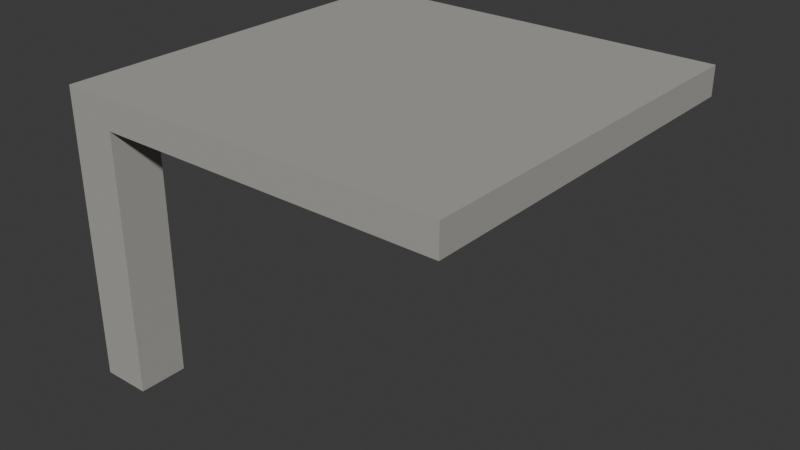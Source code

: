 # Source: deck-slab.blend  (saved by Blender 5.2.44; exported with 4.5.12 LTS)
import bpy
from mathutils import Matrix  # noqa: F401  (used for matrix-valued properties, if any)

bpy.ops.wm.read_factory_settings(use_empty=True)
scene = bpy.context.scene
scene.name = 'Scene'

# ---- collections
col_collection = bpy.data.collections.new('Collection'); scene.collection.children.link(col_collection)

# ---- materials (node trees are filled in below, after node groups)
mat_concrete = bpy.data.materials.new('concrete')
mat_concrete.diffuse_color = (0.3968, 0.3916, 0.3613, 1.0)

# ---- material node trees
mat_concrete.use_nodes = True; mat_concrete.node_tree.nodes.clear()
_N = mat_concrete.node_tree.nodes; _L = mat_concrete.node_tree.links
n0 = _N.new('ShaderNodeBsdfPrincipled'); n0.name = 'Principled BSDF'; n0.location = (-200, 100)
n0.inputs[0].default_value = (0.3968, 0.3916, 0.3613, 1.0)
n0.inputs[2].default_value = 0.85
n0.inputs[10].default_value = 0.005
n1 = _N.new('ShaderNodeOutputMaterial'); n1.name = 'Material Output'; n1.location = (200, 100)
_L.new(n0.outputs[0], n1.inputs[0])
n1.is_active_output = True

# ---- world
world_world = bpy.data.worlds.new('World'); scene.world = world_world
world_world.use_nodes = True; world_world.node_tree.nodes.clear()
_N = world_world.node_tree.nodes; _L = world_world.node_tree.links
n0 = _N.new('ShaderNodeOutputWorld'); n0.name = 'World Output'; n0.location = (200, 100)
n1 = _N.new('ShaderNodeBackground'); n1.name = 'Background'; n1.location = (-200, 100)
n1.inputs[0].default_value = (0.05088, 0.05088, 0.05088, 1.0)
_L.new(n1.outputs[0], n0.inputs[0])
n0.is_active_output = True
world_world.color = (0.05088, 0.05088, 0.05088)
world_world.sun_shadow_jitter_overblur = 0.0

# ---- meshes
me_slab = bpy.data.meshes.new('slab')
me_slab.from_pydata([(-2.0, -2.0, -0.3), (2.0, -2.0, -0.3), (2.0, 2.0, -0.3), (-2.0, 2.0, -0.3), (-2.0, -2.0, 0.0), (2.0, -2.0, 0.0), (2.0, 2.0, 0.0), (-2.0, 2.0, 0.0), (-2.0, -2.0, -2.95), (-1.5, -2.0, -2.95), (-1.5, -1.5, -2.95), (-2.0, -1.5, -2.95), (-2.0, -2.0, -0.3), (-1.5, -2.0, -0.3), (-1.5, -1.5, -0.3), (-2.0, -1.5, -0.3)], [], [(0, 3, 2, 1), (4, 5, 6, 7), (0, 1, 5, 4), (1, 2, 6, 5), (2, 3, 7, 6), (3, 0, 4, 7), (8, 11, 10, 9), (12, 13, 14, 15), (8, 9, 13, 12), (9, 10, 14, 13), (10, 11, 15, 14), (11, 8, 12, 15)])
me_slab.materials.append(mat_concrete)
me_slab.update()

# ---- objects
ob_deck_slab = bpy.data.objects.new('deck-slab', me_slab)

# ---- transforms, parenting, visibility, modifiers, constraints
ob_deck_slab.location = (0.0, 0.0, 0.0)

# ---- collection membership
col_collection.objects.link(ob_deck_slab)

# ---- scene / render settings (as saved in the file)
scene.frame_start = 1; scene.frame_end = 250; scene.frame_set(1)
scene.render.engine = 'BLENDER_EEVEE_NEXT'
scene.render.bake_bias = 0.0
scene.render.bake_samples = 0
scene.render.compositor_device = 'GPU'
scene.eevee.use_volume_custom_range = False
scene.eevee.fast_gi_thickness_near = 0.1
scene.eevee.fast_gi_thickness_far = 0.0
scene.eevee.ray_tracing_options.screen_trace_thickness = 0.1
bpy.context.view_layer.update()

# ---- added for rendering (the .blend has no active camera and no usable light): camera, sun
cam_auto = bpy.data.cameras.new('AutoCamera')
cam_auto.lens = 50.0
cam_auto.sensor_width = 36.0
cam_auto.clip_end = 1000.0
ob_auto_camera = bpy.data.objects.new('AutoCamera', cam_auto)
scene.collection.objects.link(ob_auto_camera)
ob_auto_camera.location = (5.9028, -7.08335, 3.24724)
ob_auto_camera.rotation_euler = (1.09748, -7.21219e-08, 0.694738)
scene.camera = ob_auto_camera
light_auto_sun = bpy.data.lights.new('AutoSun', 'SUN')
light_auto_sun.energy = 3.0
light_auto_sun.angle = 0.0523599
ob_auto_sun = bpy.data.objects.new('AutoSun', light_auto_sun)
scene.collection.objects.link(ob_auto_sun)
ob_auto_sun.rotation_euler = (0.872665, 0.174533, 0.523599)
bpy.context.view_layer.update()

